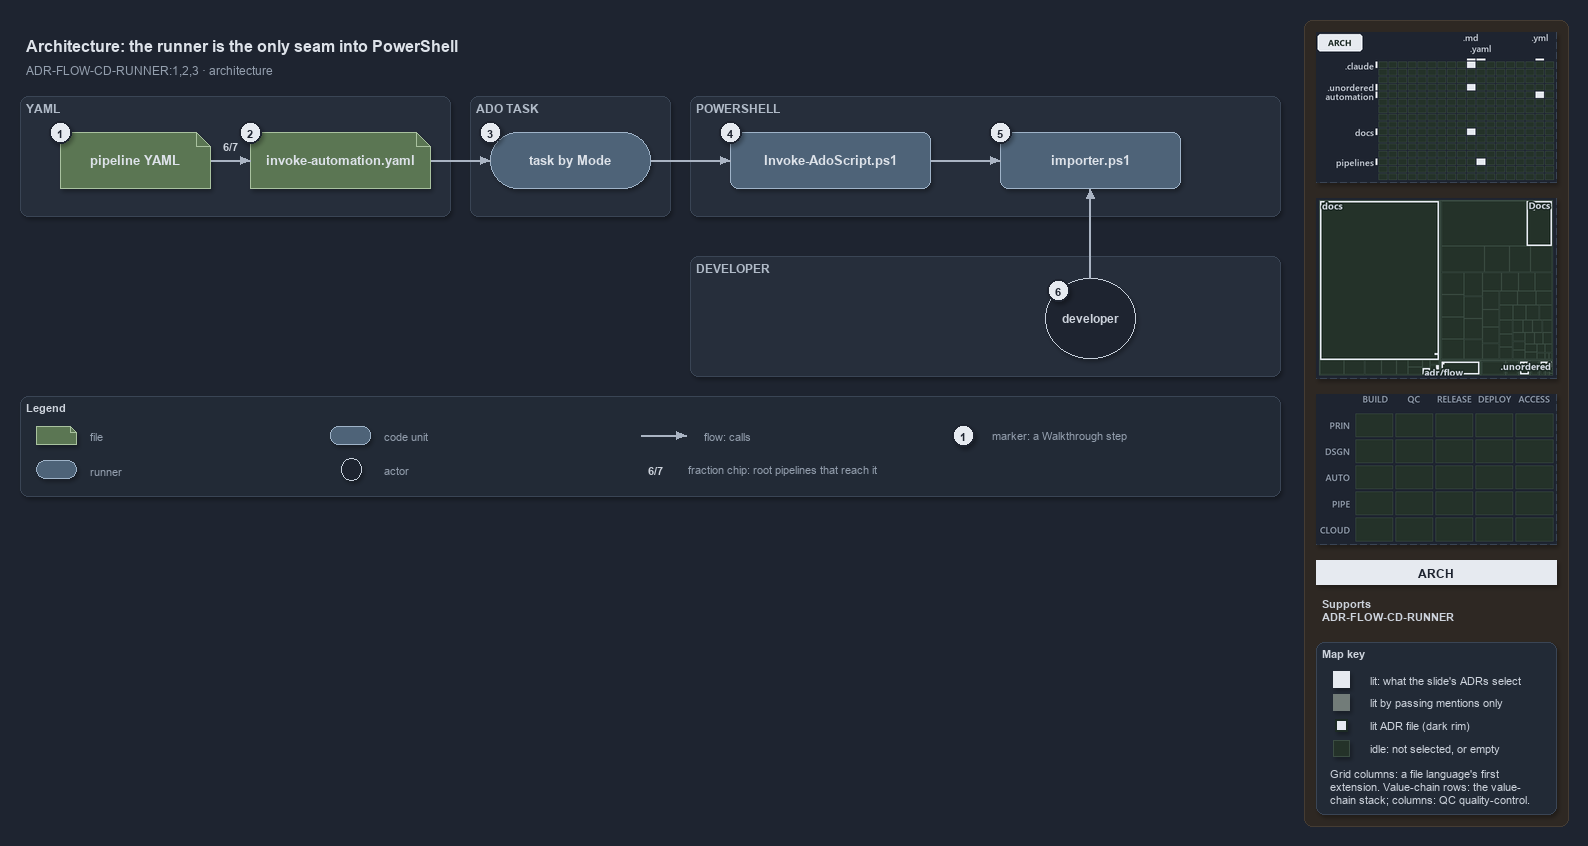

The diagram above was exported from draw.io. Its source (the exported page's mxGraphModel, read from the mxfile embedded in the PNG):
<mxGraphModel dx="1024" dy="768" grid="0" gridSize="10" guides="1" tooltips="1" connect="1" arrows="1" fold="1" page="1" pageScale="1" pageWidth="1572" pageHeight="600" background="#1E2430" math="0" shadow="1">
  <root>
    <mxCell id="0" />
    <mxCell id="1" parent="0" />
    <mxCell id="sidebar-bg" value="" style="rounded=1;arcSize=2;html=1;fillColor=#2E2823;strokeColor=#453C33;shadow=0;" vertex="1" parent="1">
      <mxGeometry x="1304" y="4" width="264" height="806" as="geometry" />
    </mxCell>
    <mxCell id="title" value="Architecture: the runner is the only seam into PowerShell" style="text;html=1;align=left;verticalAlign=middle;fontSize=16;fontStyle=1;fontColor=#DDE2E9;" vertex="1" parent="1">
      <mxGeometry x="20" y="14" width="1260" height="30" as="geometry" />
    </mxCell>
    <mxCell id="subtitle" value="ADR-FLOW-CD-RUNNER:1,2,3 &amp;#183; architecture" style="text;html=1;align=left;verticalAlign=middle;fontSize=12;fontColor=#949FAE;" vertex="1" parent="1">
      <mxGeometry x="20" y="44" width="1240" height="20" as="geometry" />
    </mxCell>
    <mxCell id="band-yaml" value="YAML" style="rounded=1;html=1;arcSize=3;fillColor=#262E3B;strokeColor=#3A4555;verticalAlign=top;align=left;spacingLeft=8;fontStyle=1;fontSize=12;fontColor=#B0BAC7;" vertex="1" parent="1">
      <mxGeometry x="20" y="80" width="430" height="120" as="geometry" />
    </mxCell>
    <mxCell id="band-task" value="ADO TASK" style="rounded=1;html=1;arcSize=3;fillColor=#262E3B;strokeColor=#3A4555;verticalAlign=top;align=left;spacingLeft=8;fontStyle=1;fontSize=12;fontColor=#B0BAC7;" vertex="1" parent="1">
      <mxGeometry x="470" y="80" width="200" height="120" as="geometry" />
    </mxCell>
    <mxCell id="band-ps" value="POWERSHELL" style="rounded=1;html=1;arcSize=3;fillColor=#262E3B;strokeColor=#3A4555;verticalAlign=top;align=left;spacingLeft=8;fontStyle=1;fontSize=12;fontColor=#B0BAC7;" vertex="1" parent="1">
      <mxGeometry x="690" y="80" width="590" height="120" as="geometry" />
    </mxCell>
    <mxCell id="band-dev" value="DEVELOPER" style="rounded=1;html=1;arcSize=3;fillColor=#262E3B;strokeColor=#3A4555;verticalAlign=top;align=left;spacingLeft=8;fontStyle=1;fontSize=12;fontColor=#B0BAC7;" vertex="1" parent="1">
      <mxGeometry x="690" y="240" width="590" height="120" as="geometry" />
    </mxCell>
    <mxCell id="yaml" value="&lt;b&gt;pipeline YAML&lt;/b&gt;" style="shape=note;size=14;whiteSpace=wrap;html=1;fillColor=#5B7653;strokeColor=#A9C29F;fontSize=13;fontColor=#DDE2E9;" vertex="1" parent="1">
      <mxGeometry x="60" y="116" width="150" height="56" as="geometry" />
    </mxCell>
    <mxCell id="template" value="&lt;b&gt;invoke-automation.yaml&lt;/b&gt;" style="shape=note;size=14;whiteSpace=wrap;html=1;fillColor=#5B7653;strokeColor=#A9C29F;fontSize=13;fontColor=#DDE2E9;" vertex="1" parent="1">
      <mxGeometry x="250" y="116" width="180" height="56" as="geometry" />
    </mxCell>
    <mxCell id="task" value="&lt;b&gt;task by Mode&lt;/b&gt;" style="rounded=1;arcSize=50;whiteSpace=wrap;html=1;fillColor=#4E6378;strokeColor=#9FB3C8;fontSize=13;fontColor=#DDE2E9;" vertex="1" parent="1">
      <mxGeometry x="490" y="116" width="160" height="56" as="geometry" />
    </mxCell>
    <mxCell id="runner" value="&lt;b&gt;Invoke-AdoScript.ps1&lt;/b&gt;" style="rounded=1;whiteSpace=wrap;html=1;arcSize=20;fillColor=#4E6378;strokeColor=#9FB3C8;fontSize=13;fontColor=#DDE2E9;" vertex="1" parent="1">
      <mxGeometry x="730" y="116" width="200" height="56" as="geometry" />
    </mxCell>
    <mxCell id="importer" value="&lt;b&gt;importer.ps1&lt;/b&gt;" style="rounded=1;whiteSpace=wrap;html=1;arcSize=20;fillColor=#4E6378;strokeColor=#9FB3C8;fontSize=13;fontColor=#DDE2E9;" vertex="1" parent="1">
      <mxGeometry x="1000" y="116" width="180" height="56" as="geometry" />
    </mxCell>
    <mxCell id="dev" value="&lt;b&gt;developer&lt;/b&gt;" style="ellipse;whiteSpace=wrap;html=1;fillColor=#1E2430;strokeColor=#C7D0DB;fontSize=12;fontColor=#CDD3DC;" vertex="1" parent="1">
      <mxGeometry x="1045" y="262" width="90" height="80" as="geometry" />
    </mxCell>
    <mxCell id="p-edge-yaml-template-a" value="" style="text;html=1;strokeColor=none;fillColor=none;" vertex="1" parent="1">
      <mxGeometry x="210" y="144" width="1" height="1" as="geometry" />
    </mxCell>
    <mxCell id="p-edge-yaml-template-b" value="" style="text;html=1;strokeColor=none;fillColor=none;" vertex="1" parent="1">
      <mxGeometry x="250" y="144" width="1" height="1" as="geometry" />
    </mxCell>
    <mxCell id="edge-yaml-template" value="" style="edgeStyle=orthogonalEdgeStyle;rounded=1;html=1;fontSize=10;endArrow=block;strokeColor=#AAB4C3;fontColor=#CDD3DC;shadow=0;" edge="1" parent="1" source="p-edge-yaml-template-a" target="p-edge-yaml-template-b">
      <mxGeometry relative="1" as="geometry" />
    </mxCell>
    <mxCell id="frac-yaml-template" value="&lt;b&gt;6/7&lt;/b&gt;" style="text;html=1;align=center;verticalAlign=middle;fontSize=11;fontColor=#CDD3DC;fillColor=#262E3B;strokeColor=none;" vertex="1" parent="1">
      <mxGeometry x="215" y="120" width="30" height="18" as="geometry" />
    </mxCell>
    <mxCell id="p-edge-template-task-a" value="" style="text;html=1;strokeColor=none;fillColor=none;" vertex="1" parent="1">
      <mxGeometry x="430" y="144" width="1" height="1" as="geometry" />
    </mxCell>
    <mxCell id="p-edge-template-task-b" value="" style="text;html=1;strokeColor=none;fillColor=none;" vertex="1" parent="1">
      <mxGeometry x="490" y="144" width="1" height="1" as="geometry" />
    </mxCell>
    <mxCell id="edge-template-task" value="" style="edgeStyle=orthogonalEdgeStyle;rounded=1;html=1;fontSize=10;endArrow=block;strokeColor=#AAB4C3;fontColor=#CDD3DC;shadow=0;" edge="1" parent="1" source="p-edge-template-task-a" target="p-edge-template-task-b">
      <mxGeometry relative="1" as="geometry" />
    </mxCell>
    <mxCell id="p-edge-task-runner-a" value="" style="text;html=1;strokeColor=none;fillColor=none;" vertex="1" parent="1">
      <mxGeometry x="650" y="144" width="1" height="1" as="geometry" />
    </mxCell>
    <mxCell id="p-edge-task-runner-b" value="" style="text;html=1;strokeColor=none;fillColor=none;" vertex="1" parent="1">
      <mxGeometry x="730" y="144" width="1" height="1" as="geometry" />
    </mxCell>
    <mxCell id="edge-task-runner" value="" style="edgeStyle=orthogonalEdgeStyle;rounded=1;html=1;fontSize=10;endArrow=block;strokeColor=#AAB4C3;fontColor=#CDD3DC;shadow=0;" edge="1" parent="1" source="p-edge-task-runner-a" target="p-edge-task-runner-b">
      <mxGeometry relative="1" as="geometry" />
    </mxCell>
    <mxCell id="p-edge-runner-importer-a" value="" style="text;html=1;strokeColor=none;fillColor=none;" vertex="1" parent="1">
      <mxGeometry x="930" y="144" width="1" height="1" as="geometry" />
    </mxCell>
    <mxCell id="p-edge-runner-importer-b" value="" style="text;html=1;strokeColor=none;fillColor=none;" vertex="1" parent="1">
      <mxGeometry x="1000" y="144" width="1" height="1" as="geometry" />
    </mxCell>
    <mxCell id="edge-runner-importer" value="" style="edgeStyle=orthogonalEdgeStyle;rounded=1;html=1;fontSize=10;endArrow=block;strokeColor=#AAB4C3;fontColor=#CDD3DC;shadow=0;" edge="1" parent="1" source="p-edge-runner-importer-a" target="p-edge-runner-importer-b">
      <mxGeometry relative="1" as="geometry" />
    </mxCell>
    <mxCell id="p-edge-dev-importer-a" value="" style="text;html=1;strokeColor=none;fillColor=none;" vertex="1" parent="1">
      <mxGeometry x="1090" y="262" width="1" height="1" as="geometry" />
    </mxCell>
    <mxCell id="p-edge-dev-importer-b" value="" style="text;html=1;strokeColor=none;fillColor=none;" vertex="1" parent="1">
      <mxGeometry x="1090" y="172" width="1" height="1" as="geometry" />
    </mxCell>
    <mxCell id="edge-dev-importer" value="" style="edgeStyle=orthogonalEdgeStyle;rounded=1;html=1;fontSize=10;endArrow=block;strokeColor=#AAB4C3;fontColor=#CDD3DC;shadow=0;" edge="1" parent="1" source="p-edge-dev-importer-a" target="p-edge-dev-importer-b">
      <mxGeometry relative="1" as="geometry" />
    </mxCell>
    <mxCell id="mark-1" value="1" style="ellipse;html=1;fillColor=#E6EAF0;strokeColor=#1E2430;strokeWidth=2;fontColor=#1E2430;fontStyle=1;fontSize=11;" vertex="1" parent="1">
      <mxGeometry x="49" y="105" width="22" height="22" as="geometry" />
    </mxCell>
    <mxCell id="mark-2" value="2" style="ellipse;html=1;fillColor=#E6EAF0;strokeColor=#1E2430;strokeWidth=2;fontColor=#1E2430;fontStyle=1;fontSize=11;" vertex="1" parent="1">
      <mxGeometry x="239" y="105" width="22" height="22" as="geometry" />
    </mxCell>
    <mxCell id="mark-3" value="3" style="ellipse;html=1;fillColor=#E6EAF0;strokeColor=#1E2430;strokeWidth=2;fontColor=#1E2430;fontStyle=1;fontSize=11;" vertex="1" parent="1">
      <mxGeometry x="479" y="105" width="22" height="22" as="geometry" />
    </mxCell>
    <mxCell id="mark-4" value="4" style="ellipse;html=1;fillColor=#E6EAF0;strokeColor=#1E2430;strokeWidth=2;fontColor=#1E2430;fontStyle=1;fontSize=11;" vertex="1" parent="1">
      <mxGeometry x="719" y="105" width="22" height="22" as="geometry" />
    </mxCell>
    <mxCell id="mark-5" value="5" style="ellipse;html=1;fillColor=#E6EAF0;strokeColor=#1E2430;strokeWidth=2;fontColor=#1E2430;fontStyle=1;fontSize=11;" vertex="1" parent="1">
      <mxGeometry x="989" y="105" width="22" height="22" as="geometry" />
    </mxCell>
    <mxCell id="mark-6" value="6" style="ellipse;html=1;fillColor=#E6EAF0;strokeColor=#1E2430;strokeWidth=2;fontColor=#1E2430;fontStyle=1;fontSize=11;" vertex="1" parent="1">
      <mxGeometry x="1047" y="263" width="22" height="22" as="geometry" />
    </mxCell>
    <mxCell id="legend" value="&lt;b&gt;Legend&lt;/b&gt;" style="rounded=1;whiteSpace=wrap;html=1;arcSize=6;fillColor=#222A36;strokeColor=#3A4555;align=left;verticalAlign=top;spacing=8;fontSize=11;fontColor=#CDD3DC;" vertex="1" parent="1">
      <mxGeometry x="20" y="380" width="1260" height="100" as="geometry" />
    </mxCell>
    <mxCell id="legend-0" value="" style="shape=note;size=6;whiteSpace=wrap;html=1;fillColor=#5B7653;strokeColor=#A9C29F;fontColor=#DDE2E9;" vertex="1" parent="1">
      <mxGeometry x="36" y="410" width="40" height="18" as="geometry" />
    </mxCell>
    <mxCell id="legend-0-text" value="file" style="text;html=1;align=left;verticalAlign=middle;fontSize=11;fontColor=#949FAE;" vertex="1" parent="1">
      <mxGeometry x="84" y="409" width="300" height="20" as="geometry" />
    </mxCell>
    <mxCell id="legend-1" value="" style="rounded=1;arcSize=50;whiteSpace=wrap;html=1;fillColor=#4E6378;strokeColor=#9FB3C8;fontColor=#DDE2E9;" vertex="1" parent="1">
      <mxGeometry x="36" y="444" width="40" height="18" as="geometry" />
    </mxCell>
    <mxCell id="legend-1-text" value="runner" style="text;html=1;align=left;verticalAlign=middle;fontSize=11;fontColor=#949FAE;" vertex="1" parent="1">
      <mxGeometry x="84" y="443" width="300" height="20" as="geometry" />
    </mxCell>
    <mxCell id="legend-2" value="" style="rounded=1;whiteSpace=wrap;html=1;arcSize=20;fillColor=#4E6378;strokeColor=#9FB3C8;fontColor=#DDE2E9;" vertex="1" parent="1">
      <mxGeometry x="330" y="410" width="40" height="18" as="geometry" />
    </mxCell>
    <mxCell id="legend-2-text" value="code unit" style="text;html=1;align=left;verticalAlign=middle;fontSize=11;fontColor=#949FAE;" vertex="1" parent="1">
      <mxGeometry x="378" y="409" width="300" height="20" as="geometry" />
    </mxCell>
    <mxCell id="legend-3" value="" style="ellipse;whiteSpace=wrap;html=1;fillColor=#1E2430;strokeColor=#C7D0DB;fontColor=#CDD3DC;" vertex="1" parent="1">
      <mxGeometry x="341" y="442" width="20" height="22" as="geometry" />
    </mxCell>
    <mxCell id="legend-3-text" value="actor" style="text;html=1;align=left;verticalAlign=middle;fontSize=11;fontColor=#949FAE;" vertex="1" parent="1">
      <mxGeometry x="378" y="443" width="300" height="20" as="geometry" />
    </mxCell>
    <mxCell id="p-legend-4-a" value="" style="text;html=1;strokeColor=none;fillColor=none;" vertex="1" parent="1">
      <mxGeometry x="640" y="419" width="1" height="1" as="geometry" />
    </mxCell>
    <mxCell id="p-legend-4-b" value="" style="text;html=1;strokeColor=none;fillColor=none;" vertex="1" parent="1">
      <mxGeometry x="686" y="419" width="1" height="1" as="geometry" />
    </mxCell>
    <mxCell id="legend-4" value="" style="edgeStyle=orthogonalEdgeStyle;rounded=1;html=1;fontSize=10;endArrow=block;strokeColor=#AAB4C3;fontColor=#CDD3DC;shadow=0;" edge="1" parent="1" source="p-legend-4-a" target="p-legend-4-b">
      <mxGeometry relative="1" as="geometry" />
    </mxCell>
    <mxCell id="legend-4-text" value="flow: calls" style="text;html=1;align=left;verticalAlign=middle;fontSize=11;fontColor=#949FAE;" vertex="1" parent="1">
      <mxGeometry x="698" y="409" width="300" height="20" as="geometry" />
    </mxCell>
    <mxCell id="legend-5" value="&lt;b&gt;6/7&lt;/b&gt;" style="text;html=1;align=center;verticalAlign=middle;fontSize=11;fontColor=#CDD3DC;fillColor=#262E3B;strokeColor=none;" vertex="1" parent="1">
      <mxGeometry x="640" y="444" width="30" height="18" as="geometry" />
    </mxCell>
    <mxCell id="legend-5-text" value="fraction chip: root pipelines that reach it" style="text;html=1;align=left;verticalAlign=middle;fontSize=11;fontColor=#949FAE;" vertex="1" parent="1">
      <mxGeometry x="682" y="443" width="300" height="20" as="geometry" />
    </mxCell>
    <mxCell id="legend-6" value="1" style="ellipse;html=1;fillColor=#E6EAF0;strokeColor=#1E2430;strokeWidth=2;fontColor=#1E2430;fontStyle=1;fontSize=11;" vertex="1" parent="1">
      <mxGeometry x="952" y="408" width="22" height="22" as="geometry" />
    </mxCell>
    <mxCell id="legend-6-text" value="marker: a Walkthrough step" style="text;html=1;align=left;verticalAlign=middle;fontSize=11;fontColor=#949FAE;" vertex="1" parent="1">
      <mxGeometry x="986" y="409" width="320" height="20" as="geometry" />
    </mxCell>
    <mxCell id="minimap-grid" value="" style="shape=image;html=1;imageAspect=0;aspect=fixed;verticalLabelPosition=bottom;strokeColor=#3A4555;dashed=1;fillColor=#222A36;image=data:image/png,(base64 omitted: 11672 chars);" vertex="1" parent="1">
      <mxGeometry x="1316" y="16" width="240" height="150" as="geometry" />
    </mxCell>
    <mxCell id="minimap-tree" value="" style="shape=image;html=1;imageAspect=0;aspect=fixed;verticalLabelPosition=bottom;strokeColor=#3A4555;dashed=1;fillColor=#222A36;image=data:image/png,(base64 omitted: 10448 chars);" vertex="1" parent="1">
      <mxGeometry x="1316" y="182" width="240" height="180" as="geometry" />
    </mxCell>
    <mxCell id="minimap-chain" value="" style="shape=image;html=1;imageAspect=0;aspect=fixed;verticalLabelPosition=bottom;strokeColor=#3A4555;dashed=1;fillColor=#222A36;image=data:image/png,(base64 omitted: 11912 chars);" vertex="1" parent="1">
      <mxGeometry x="1316" y="378" width="240" height="150" as="geometry" />
    </mxCell>
    <mxCell id="lens-badge" value="ARCH" style="rounded=0;whiteSpace=wrap;html=1;align=center;verticalAlign=middle;fontSize=12;fontStyle=1;fontColor=#1E2430;fillColor=#E6EAF0;strokeColor=none;" vertex="1" parent="1">
      <mxGeometry x="1316" y="544" width="240" height="24" as="geometry" />
    </mxCell>
    <mxCell id="supports" value="&lt;b&gt;Supports&lt;/b&gt;&lt;br&gt;ADR-FLOW-CD-RUNNER" style="text;html=1;whiteSpace=wrap;align=left;verticalAlign=top;fontSize=11;fontColor=#CDD3DC;" vertex="1" parent="1">
      <mxGeometry x="1316" y="576" width="240" height="38" as="geometry" />
    </mxCell>
    <mxCell id="mapkey" value="&lt;b&gt;Map key&lt;/b&gt;" style="rounded=1;arcSize=6;whiteSpace=wrap;html=1;align=left;verticalAlign=top;fontSize=11;fontColor=#CDD3DC;fillColor=#222A36;strokeColor=#3A4555;spacingLeft=8;spacingTop=2;" vertex="1" parent="1">
      <mxGeometry x="1316" y="626" width="240" height="172" as="geometry" />
    </mxCell>
    <mxCell id="mapkey-lit" value="" style="rounded=0;html=1;fillColor=#E6EAF0;strokeColor=#E6EAF0;" vertex="1" parent="1">
      <mxGeometry x="1333.0" y="655.0" width="16" height="16" as="geometry" />
    </mxCell>
    <mxCell id="mapkey-lit-text" value="lit: what the slide's ADRs select" style="text;html=1;align=left;verticalAlign=middle;fontSize=11;fontColor=#CDD3DC;" vertex="1" parent="1">
      <mxGeometry x="1364" y="653" width="184" height="20" as="geometry" />
    </mxCell>
    <mxCell id="mapkey-touched" value="" style="rounded=0;html=1;fillColor=#727C79;strokeColor=#727C79;" vertex="1" parent="1">
      <mxGeometry x="1333.0" y="678.0" width="16" height="16" as="geometry" />
    </mxCell>
    <mxCell id="mapkey-touched-text" value="lit by passing mentions only" style="text;html=1;align=left;verticalAlign=middle;fontSize=11;fontColor=#CDD3DC;" vertex="1" parent="1">
      <mxGeometry x="1364" y="676" width="184" height="20" as="geometry" />
    </mxCell>
    <mxCell id="mapkey-adr" value="" style="rounded=0;html=1;fillColor=#E6EAF0;strokeColor=#1C2A24;strokeWidth=2;" vertex="1" parent="1">
      <mxGeometry x="1335.0" y="703.0" width="12" height="12" as="geometry" />
    </mxCell>
    <mxCell id="mapkey-adr-text" value="lit ADR file (dark rim)" style="text;html=1;align=left;verticalAlign=middle;fontSize=11;fontColor=#CDD3DC;" vertex="1" parent="1">
      <mxGeometry x="1364" y="699" width="184" height="20" as="geometry" />
    </mxCell>
    <mxCell id="mapkey-idle" value="" style="rounded=0;html=1;fillColor=#243229;strokeColor=#3B4D43;" vertex="1" parent="1">
      <mxGeometry x="1333.0" y="724.0" width="16" height="16" as="geometry" />
    </mxCell>
    <mxCell id="mapkey-idle-text" value="idle: not selected, or empty" style="text;html=1;align=left;verticalAlign=middle;fontSize=11;fontColor=#CDD3DC;" vertex="1" parent="1">
      <mxGeometry x="1364" y="722" width="184" height="20" as="geometry" />
    </mxCell>
    <mxCell id="mapkey-codes" value="Grid columns: a file language's first&lt;br&gt;extension. Value-chain rows: the value-&lt;br&gt;chain stack; columns: QC quality-control." style="text;html=1;align=left;verticalAlign=top;whiteSpace=wrap;fontSize=11;fontColor=#CDD3DC;" vertex="1" parent="1">
      <mxGeometry x="1324" y="746" width="224" height="46" as="geometry" />
    </mxCell>
  </root>
</mxGraphModel>